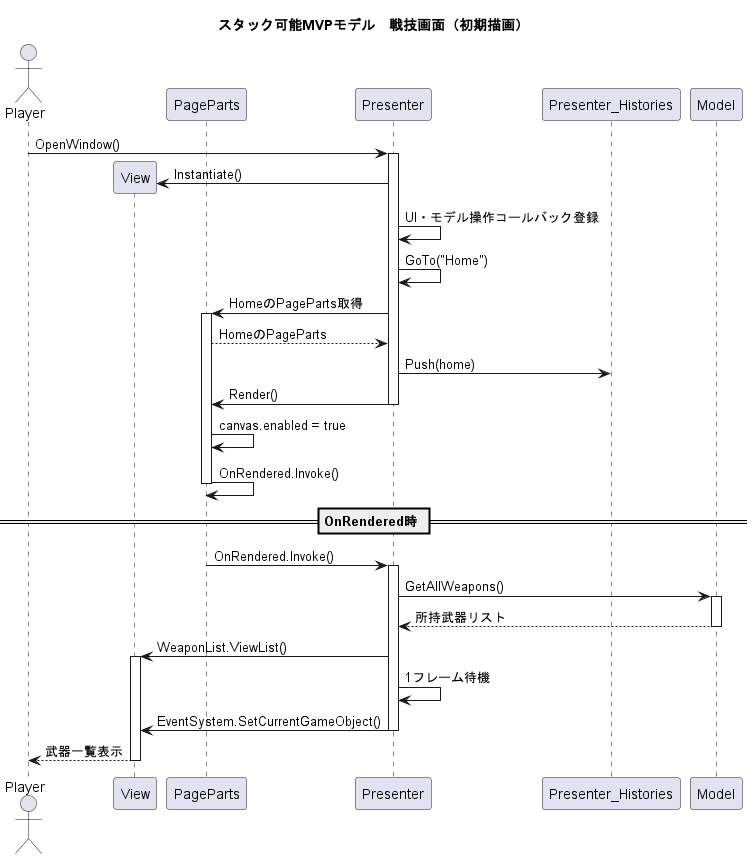

The diagram above was rendered by PlantUML. Its source (embedded in the PNG):
@startuml ui_framework_stack
title スタック可能MVPモデル　戦技画面（初期描画）

actor Player
participant View
participant PageParts
participant Presenter
participant Presenter_Histories
participant Model

Player -> Presenter++ : OpenWindow()
Presenter -> View** : Instantiate()
Presenter -> Presenter : UI・モデル操作コールバック登録
Presenter -> Presenter : GoTo("Home")
Presenter -> PageParts++ : HomeのPageParts取得
PageParts --> Presenter : HomeのPageParts
Presenter -> Presenter_Histories : Push(home)
Presenter -> PageParts-- : Render()
PageParts -> PageParts : canvas.enabled = true
PageParts -> PageParts-- : OnRendered.Invoke()

== OnRendered時 ==
PageParts -> Presenter++ : OnRendered.Invoke()
Presenter -> Model++ : GetAllWeapons()
Model --> Presenter-- : 所持武器リスト
Presenter -> View++ : WeaponList.ViewList()
Presenter -> Presenter : 1フレーム待機
Presenter -> View-- : EventSystem.SetCurrentGameObject()
View --> Player-- : 武器一覧表示

@enduml